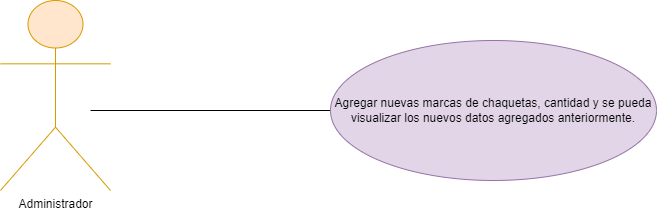

The diagram above was exported from draw.io. Its source (the exported page's mxGraphModel, read from the mxfile embedded in the PNG):
<mxGraphModel dx="880" dy="484" grid="1" gridSize="10" guides="1" tooltips="1" connect="1" arrows="1" fold="1" page="1" pageScale="1" pageWidth="827" pageHeight="1169" math="0" shadow="0">
  <root>
    <mxCell id="0" />
    <mxCell id="1" parent="0" />
    <mxCell id="nRPWw8Hw7zK7lnKIbCdT-1" value="Administrador&lt;br&gt;" style="shape=umlActor;verticalLabelPosition=bottom;verticalAlign=top;html=1;outlineConnect=0;fillColor=#ffe6cc;strokeColor=#d79b00;" vertex="1" parent="1">
      <mxGeometry x="40" y="210" width="110" height="190" as="geometry" />
    </mxCell>
    <mxCell id="nRPWw8Hw7zK7lnKIbCdT-4" value="" style="endArrow=none;html=1;rounded=0;" edge="1" parent="1" target="nRPWw8Hw7zK7lnKIbCdT-5">
      <mxGeometry width="50" height="50" relative="1" as="geometry">
        <mxPoint x="130" y="320" as="sourcePoint" />
        <mxPoint x="270" y="320" as="targetPoint" />
      </mxGeometry>
    </mxCell>
    <mxCell id="nRPWw8Hw7zK7lnKIbCdT-5" value="Agregar nuevas marcas de chaquetas, cantidad y se pueda visualizar los nuevos datos agregados anteriormente." style="ellipse;whiteSpace=wrap;html=1;fillColor=#e1d5e7;strokeColor=#9673a6;" vertex="1" parent="1">
      <mxGeometry x="370" y="250" width="326" height="140" as="geometry" />
    </mxCell>
  </root>
</mxGraphModel>